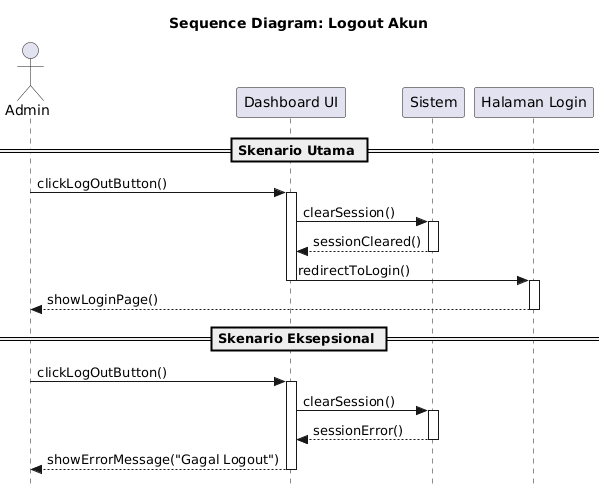

The diagram above was rendered by PlantUML. Its source (embedded in the PNG):
@startuml
skinparam style strictuml
hide footbox

actor Admin
participant "Dashboard UI" as UI
participant "Sistem" as Sistem
participant "Halaman Login" as Login

title Sequence Diagram: Logout Akun

== Skenario Utama ==

Admin -> UI : clickLogOutButton()
activate UI

UI -> Sistem : clearSession()
activate Sistem
Sistem --> UI : sessionCleared()
deactivate Sistem

UI -> Login : redirectToLogin()
deactivate UI
activate Login

Login --> Admin : showLoginPage()
deactivate Login

== Skenario Eksepsional ==

Admin -> UI : clickLogOutButton()
activate UI

UI -> Sistem : clearSession()
activate Sistem
Sistem --> UI : sessionError()
deactivate Sistem

UI --> Admin : showErrorMessage("Gagal Logout")
deactivate UI
@enduml